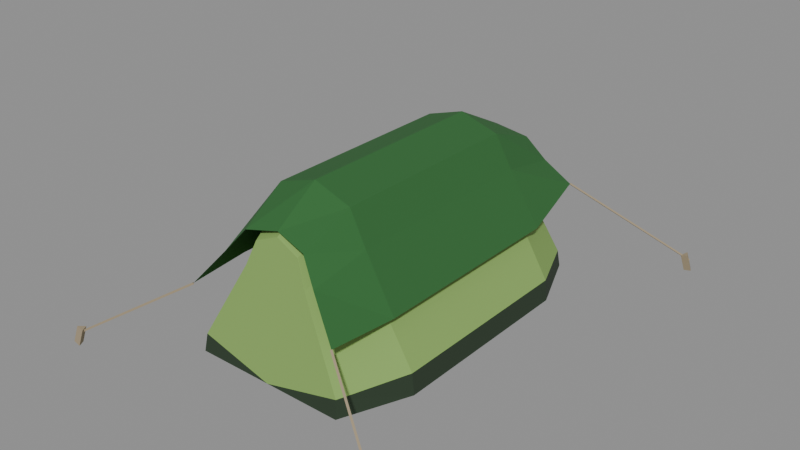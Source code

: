 # Source: tent.blend  (saved by Blender 5.2.44; exported with 4.5.12 LTS)
import bpy
from mathutils import Matrix  # noqa: F401  (used for matrix-valued properties, if any)

bpy.ops.wm.read_factory_settings(use_empty=True)
scene = bpy.context.scene
scene.name = 'Scene'

# ---- materials (node trees are filled in below, after node groups)
mat_tentinner = bpy.data.materials.new('TentInner')
mat_tentbase = bpy.data.materials.new('TentBase')
mat_tentinterior = bpy.data.materials.new('TentInterior')
mat_tentfly = bpy.data.materials.new('TentFly')
mat_tentguy = bpy.data.materials.new('TentGuy')

# ---- material node trees
mat_tentinner.use_nodes = True; mat_tentinner.node_tree.nodes.clear()
_N = mat_tentinner.node_tree.nodes; _L = mat_tentinner.node_tree.links
n0 = _N.new('ShaderNodeBsdfPrincipled'); n0.name = 'Principled BSDF'; n0.location = (-200, 100)
n0.inputs[0].default_value = (0.24, 0.41, 0.105, 1.0)
n0.inputs[2].default_value = 0.95
n0.inputs[10].default_value = 0.005
n1 = _N.new('ShaderNodeOutputMaterial'); n1.name = 'Material Output'; n1.location = (200, 100)
_L.new(n0.outputs[0], n1.inputs[0])
n1.is_active_output = True
mat_tentbase.use_nodes = True; mat_tentbase.node_tree.nodes.clear()
_N = mat_tentbase.node_tree.nodes; _L = mat_tentbase.node_tree.links
n0 = _N.new('ShaderNodeBsdfPrincipled'); n0.name = 'Principled BSDF'; n0.location = (-200, 100)
n0.inputs[0].default_value = (0.022, 0.042, 0.02, 1.0)
n0.inputs[2].default_value = 0.9
n0.inputs[10].default_value = 0.005
n1 = _N.new('ShaderNodeOutputMaterial'); n1.name = 'Material Output'; n1.location = (200, 100)
_L.new(n0.outputs[0], n1.inputs[0])
n1.is_active_output = True
mat_tentinterior.use_nodes = True; mat_tentinterior.node_tree.nodes.clear()
_N = mat_tentinterior.node_tree.nodes; _L = mat_tentinterior.node_tree.links
n0 = _N.new('ShaderNodeBsdfPrincipled'); n0.name = 'Principled BSDF'; n0.location = (-200, 100)
n0.inputs[0].default_value = (0.022, 0.026, 0.018, 1.0)
n0.inputs[2].default_value = 1.0
n0.inputs[10].default_value = 0.005
n1 = _N.new('ShaderNodeOutputMaterial'); n1.name = 'Material Output'; n1.location = (200, 100)
_L.new(n0.outputs[0], n1.inputs[0])
n1.is_active_output = True
mat_tentfly.use_nodes = True; mat_tentfly.node_tree.nodes.clear()
_N = mat_tentfly.node_tree.nodes; _L = mat_tentfly.node_tree.links
n0 = _N.new('ShaderNodeBsdfPrincipled'); n0.name = 'Principled BSDF'; n0.location = (-200, 100)
n0.inputs[0].default_value = (0.028, 0.135, 0.032, 1.0)
n0.inputs[2].default_value = 0.92
n0.inputs[10].default_value = 0.005
n1 = _N.new('ShaderNodeOutputMaterial'); n1.name = 'Material Output'; n1.location = (200, 100)
_L.new(n0.outputs[0], n1.inputs[0])
n1.is_active_output = True
mat_tentguy.use_nodes = True; mat_tentguy.node_tree.nodes.clear()
_N = mat_tentguy.node_tree.nodes; _L = mat_tentguy.node_tree.links
n0 = _N.new('ShaderNodeBsdfPrincipled'); n0.name = 'Principled BSDF'; n0.location = (-200, 100)
n0.inputs[0].default_value = (0.35, 0.28, 0.18, 1.0)
n0.inputs[2].default_value = 0.85
n0.inputs[10].default_value = 0.005
n1 = _N.new('ShaderNodeOutputMaterial'); n1.name = 'Material Output'; n1.location = (200, 100)
_L.new(n0.outputs[0], n1.inputs[0])
n1.is_active_output = True

# ---- meshes
me_tentinner = bpy.data.meshes.new('TentInner')
me_tentinner.from_pydata([(-0.518, -1.1, 0.0), (-0.5076, -1.082, 0.1148), (-0.222, -0.9977, 0.6396), (-0.157, -0.9717, 0.802), (1.359e-17, -0.9609, 0.8692), (0.157, -0.9717, 0.802), (0.222, -0.9977, 0.6396), (0.5076, -1.082, 0.1148), (0.518, -1.1, 0.0), (-0.7, -0.66, 0.0), (-0.686, -0.66, 0.14), (-0.3, -0.66, 0.78), (-0.2121, -0.66, 0.978), (1.837e-17, -0.66, 1.06), (0.2121, -0.66, 0.978), (0.3, -0.66, 0.78), (0.686, -0.66, 0.14), (0.7, -0.66, 0.0), (-0.7, 0.66, 0.0), (-0.686, 0.66, 0.14), (-0.3, 0.66, 0.78), (-0.2121, 0.66, 0.978), (1.837e-17, 0.66, 1.06), (0.2121, 0.66, 0.978), (0.3, 0.66, 0.78), (0.686, 0.66, 0.14), (0.7, 0.66, 0.0), (-0.518, 1.1, 0.0), (-0.5076, 1.082, 0.1148), (-0.222, 0.9977, 0.6396), (-0.157, 0.9717, 0.802), (1.359e-17, 0.9609, 0.8692), (0.157, 0.9717, 0.802), (0.222, 0.9977, 0.6396), (0.5076, 1.082, 0.1148), (0.518, 1.1, 0.0), (0.0, -1.1, 0.0), (-0.3004, 1.1, 0.0), (-0.2944, 1.089, 0.06658), (-0.1288, 1.041, 0.371), (-0.09105, 1.026, 0.4651), (7.884e-18, 1.019, 0.5041), (0.09105, 1.026, 0.4651), (0.1288, 1.041, 0.371), (0.2944, 1.089, 0.06658), (0.3004, 1.1, 0.0), (-0.3004, 0.9, 0.0), (-0.2944, 0.8893, 0.06658), (-0.1288, 0.8406, 0.371), (-0.09105, 0.8256, 0.4651), (7.884e-18, 0.8193, 0.5041), (0.09105, 0.8256, 0.4651), (0.1288, 0.8406, 0.371), (0.2944, 0.8893, 0.06658), (0.3004, 0.9, 0.0), (0.0, 0.9, 0.01)], [], [(0, 1, 10, 9), (1, 2, 11, 10), (2, 3, 12, 11), (3, 4, 13, 12), (4, 5, 14, 13), (5, 6, 15, 14), (6, 7, 16, 15), (7, 8, 17, 16), (9, 10, 19, 18), (10, 11, 20, 19), (11, 12, 21, 20), (12, 13, 22, 21), (13, 14, 23, 22), (14, 15, 24, 23), (15, 16, 25, 24), (16, 17, 26, 25), (18, 19, 28, 27), (19, 20, 29, 28), (20, 21, 30, 29), (21, 22, 31, 30), (22, 23, 32, 31), (23, 24, 33, 32), (24, 25, 34, 33), (25, 26, 35, 34), (1, 0, 36), (2, 1, 36), (3, 2, 36), (4, 3, 36), (5, 4, 36), (6, 5, 36), (7, 6, 36), (8, 7, 36), (27, 28, 38, 37), (28, 29, 39, 38), (29, 30, 40, 39), (30, 31, 41, 40), (31, 32, 42, 41), (32, 33, 43, 42), (33, 34, 44, 43), (34, 35, 45, 44), (37, 38, 47, 46), (38, 39, 48, 47), (39, 40, 49, 48), (40, 41, 50, 49), (41, 42, 51, 50), (42, 43, 52, 51), (43, 44, 53, 52), (44, 45, 54, 53), (46, 47, 55), (47, 48, 55), (48, 49, 55), (49, 50, 55), (50, 51, 55), (51, 52, 55), (52, 53, 55), (53, 54, 55)])
me_tentinner.polygons.foreach_set('material_index', [1, 0, 0, 0, 0, 0, 0, 1, 1, 0, 0, 0, 0, 0, 0, 1, 1, 0, 0, 0, 0, 0, 0, 1, 1, 0, 0, 0, 0, 0, 0, 1, 1, 0, 0, 0, 0, 0, 0, 1, 2, 2, 2, 2, 2, 2, 2, 2, 2, 2, 2, 2, 2, 2, 2, 2])
me_tentinner.materials.append(mat_tentinner)
me_tentinner.materials.append(mat_tentbase)
me_tentinner.materials.append(mat_tentinterior)
me_tentinner.update()
me_tentflaps = bpy.data.meshes.new('TentFlaps')
me_tentflaps.from_pydata([(-0.3004, 1.1, 0.0), (-0.1, 1.115, 0.0), (-0.2944, 1.089, 0.06658), (-0.07081, 1.116, 0.126), (-0.1288, 1.041, 0.371), (-0.04353, 1.105, 0.2521), (-0.09105, 1.026, 0.4651), (-0.01895, 1.076, 0.3781), (7.884e-18, 1.019, 0.5041), (0.0, 1.034, 0.5041), (0.3004, 1.1, 0.0), (0.1, 1.115, 0.0), (0.2944, 1.089, 0.06658), (0.07081, 1.116, 0.126), (0.1288, 1.041, 0.371), (0.04353, 1.105, 0.2521), (0.09105, 1.026, 0.4651), (0.01895, 1.076, 0.3781)], [], [(1, 3, 2, 0), (3, 5, 4, 2), (5, 7, 6, 4), (7, 9, 8, 6), (10, 12, 13, 11), (12, 14, 15, 13), (14, 16, 17, 15), (16, 8, 9, 17)])
me_tentflaps.materials.append(mat_tentinner)
me_tentflaps.update()
me_tentfly = bpy.data.meshes.new('TentFly')
me_tentfly.from_pydata([(-0.5325, -1.128, 0.4644), (-0.3343, -1.043, 0.7056), (-0.2174, -0.9887, 0.8551), (1.586e-17, -0.9557, 0.902), (0.2174, -0.9887, 0.8551), (0.3343, -1.043, 0.7056), (0.5325, -1.128, 0.4644), (-0.5825, -0.689, 0.462), (-0.3763, -0.676, 0.8031), (-0.2595, -0.6673, 1.017), (2.143e-17, -0.66, 1.1), (0.2595, -0.6673, 1.017), (0.3763, -0.676, 0.8031), (0.5825, -0.689, 0.462), (-0.5829, 0.6884, 0.462), (-0.3765, 0.6756, 0.8031), (-0.2596, 0.6671, 1.017), (2.143e-17, 0.66, 1.1), (0.2596, 0.6671, 1.017), (0.3765, 0.6756, 0.8031), (0.5829, 0.6884, 0.462), (-0.4918, 1.202, 0.5546), (-0.3348, 1.132, 0.7056), (-0.2176, 1.078, 0.8551), (1.586e-17, 1.046, 0.902), (0.2176, 1.078, 0.8551), (0.3348, 1.132, 0.7056), (0.4918, 1.202, 0.5546)], [], [(0, 1, 8, 7), (1, 2, 9, 8), (2, 3, 10, 9), (3, 4, 11, 10), (4, 5, 12, 11), (5, 6, 13, 12), (7, 8, 15, 14), (8, 9, 16, 15), (9, 10, 17, 16), (10, 11, 18, 17), (11, 12, 19, 18), (12, 13, 20, 19), (14, 15, 22, 21), (15, 16, 23, 22), (16, 17, 24, 23), (17, 18, 25, 24), (18, 19, 26, 25), (19, 20, 27, 26)])
me_tentfly.materials.append(mat_tentfly)
me_tentfly.update()
me_tentguys = bpy.data.meshes.new('TentGuys')
me_tentguys.from_pydata([(-0.5366, -1.121, 0.4644), (-1.172, -1.506, 0.06), (-0.5276, -1.129, 0.4583), (-1.163, -1.514, 0.05392), (-0.5332, -1.133, 0.4705), (-1.168, -1.518, 0.06608), (-1.17, -1.484, -0.01414), (-1.142, -1.467, 0.09544), (-1.195, -1.528, -0.00106), (-1.167, -1.511, 0.1085), (-1.145, -1.53, -0.01356), (-1.117, -1.513, 0.09603), (0.5283, -1.135, 0.4644), (1.163, -1.519, 0.06), (0.5317, -1.123, 0.4583), (1.167, -1.507, 0.05392), (0.5374, -1.126, 0.4705), (1.172, -1.511, 0.06608), (1.17, -1.484, -0.01414), (1.142, -1.467, 0.09544), (1.145, -1.53, -0.01356), (1.117, -1.513, 0.09603), (1.195, -1.528, -0.00106), (1.167, -1.511, 0.1085), (-0.4877, 1.209, 0.5546), (-1.191, 1.622, 0.06), (-0.4907, 1.196, 0.5487), (-1.194, 1.61, 0.05408), (-0.4969, 1.2, 0.5605), (-1.2, 1.614, 0.06592), (-1.197, 1.647, -0.005248), (-1.17, 1.63, 0.1044), (-1.223, 1.601, -0.005625), (-1.195, 1.585, 0.104), (-1.172, 1.603, -0.01794), (-1.145, 1.587, 0.09166), (0.4958, 1.195, 0.5546), (1.199, 1.609, 0.06), (0.4866, 1.203, 0.5487), (1.19, 1.617, 0.05408), (0.4928, 1.207, 0.5605), (1.196, 1.621, 0.06592), (1.197, 1.647, -0.005248), (1.17, 1.63, 0.1044), (1.172, 1.603, -0.01794), (1.145, 1.587, 0.09166), (1.223, 1.601, -0.005625), (1.195, 1.585, 0.104)], [], [(0, 2, 3, 1), (2, 4, 5, 3), (4, 0, 1, 5), (6, 8, 9, 7), (8, 10, 11, 9), (10, 6, 7, 11), (11, 9, 7), (12, 14, 15, 13), (14, 16, 17, 15), (16, 12, 13, 17), (18, 20, 21, 19), (20, 22, 23, 21), (22, 18, 19, 23), (23, 21, 19), (24, 26, 27, 25), (26, 28, 29, 27), (28, 24, 25, 29), (30, 32, 33, 31), (32, 34, 35, 33), (34, 30, 31, 35), (35, 33, 31), (36, 38, 39, 37), (38, 40, 41, 39), (40, 36, 37, 41), (42, 44, 45, 43), (44, 46, 47, 45), (46, 42, 43, 47), (47, 45, 43)])
me_tentguys.materials.append(mat_tentguy)
me_tentguys.update()

# ---- objects
ob_tentinner = bpy.data.objects.new('TentInner', me_tentinner)
ob_tentflaps = bpy.data.objects.new('TentFlaps', me_tentflaps)
ob_tentfly = bpy.data.objects.new('TentFly', me_tentfly)
ob_tentguys = bpy.data.objects.new('TentGuys', me_tentguys)

# ---- transforms, parenting, visibility, modifiers, constraints
ob_tentinner.location = (0.0, 0.0, 0.0)
ob_tentflaps.location = (0.0, 0.0, 0.0)
ob_tentfly.location = (0.0, 0.0, 0.0)
ob_tentguys.location = (0.0, 0.0, 0.0)

# ---- collection membership
scene.collection.objects.link(ob_tentinner)
scene.collection.objects.link(ob_tentflaps)
scene.collection.objects.link(ob_tentfly)
scene.collection.objects.link(ob_tentguys)

# ---- scene / render settings (as saved in the file)
scene.frame_start = 1; scene.frame_end = 250; scene.frame_set(1)
scene.render.engine = 'BLENDER_EEVEE_NEXT'
scene.render.bake_bias = 0.0
scene.render.bake_samples = 0
scene.render.compositor_device = 'GPU'
scene.eevee.use_volume_custom_range = False
scene.eevee.fast_gi_thickness_near = 0.1
scene.eevee.fast_gi_thickness_far = 0.0
scene.eevee.ray_tracing_options.screen_trace_thickness = 0.1
bpy.context.view_layer.update()

# ---- added for rendering (the .blend has no active camera and no usable light): camera, sun + grey world if the file has none
cam_auto = bpy.data.cameras.new('AutoCamera')
cam_auto.lens = 50.0
cam_auto.sensor_width = 36.0
cam_auto.clip_end = 1000.0
ob_auto_camera = bpy.data.objects.new('AutoCamera', cam_auto)
scene.collection.objects.link(ob_auto_camera)
ob_auto_camera.location = (3.85024, -4.56184, 3.62122)
ob_auto_camera.rotation_euler = (1.09748, -7.21219e-08, 0.694738)
scene.camera = ob_auto_camera
light_auto_sun = bpy.data.lights.new('AutoSun', 'SUN')
light_auto_sun.energy = 3.0
light_auto_sun.angle = 0.0523599
ob_auto_sun = bpy.data.objects.new('AutoSun', light_auto_sun)
scene.collection.objects.link(ob_auto_sun)
ob_auto_sun.rotation_euler = (0.872665, 0.174533, 0.523599)
if scene.world is None:
    world_auto = bpy.data.worlds.new('AutoWorld')
    world_auto.color = (0.3, 0.3, 0.3)
    scene.world = world_auto
bpy.context.view_layer.update()
